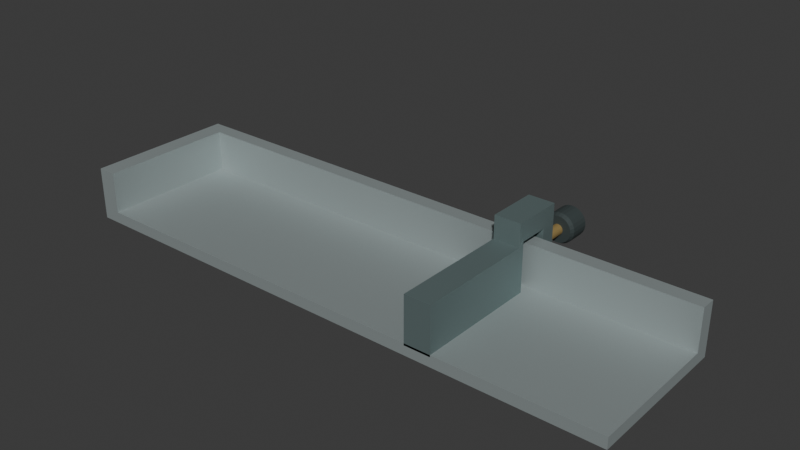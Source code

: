 # Source: source.blend  (saved by Blender 4.3.34; exported with 4.5.12 LTS)
import bpy
from mathutils import Matrix  # noqa: F401  (used for matrix-valued properties, if any)

bpy.ops.wm.read_factory_settings(use_empty=True)
scene = bpy.context.scene
scene.name = 'Scene'

# ---- collections
col_collection = bpy.data.collections.new('Collection'); scene.collection.children.link(col_collection)

# ---- materials (node trees are filled in below, after node groups)
mat_wholelbedandfixedend_satinsteel = bpy.data.materials.new('WholeLBedAndFixedEnd_SatinSteel')
mat_wholelbedandfixedend_satinsteel.diffuse_color = (0.43, 0.49, 0.49, 1.0)
mat_wholewrapknee_darkenedsteel = bpy.data.materials.new('WholeWrapKnee_DarkenedSteel')
mat_wholewrapknee_darkenedsteel.diffuse_color = (0.17, 0.23, 0.23, 1.0)
mat_wholeclampspindle_brass = bpy.data.materials.new('WholeClampSpindle_Brass')
mat_wholeclampspindle_brass.diffuse_color = (0.45, 0.32, 0.12, 1.0)
mat_wholerearthumbknob_charcoal = bpy.data.materials.new('WholeRearThumbKnob_Charcoal')
mat_wholerearthumbknob_charcoal.diffuse_color = (0.04, 0.055, 0.055, 1.0)

# ---- material node trees
mat_wholelbedandfixedend_satinsteel.use_nodes = True; mat_wholelbedandfixedend_satinsteel.node_tree.nodes.clear()
_N = mat_wholelbedandfixedend_satinsteel.node_tree.nodes; _L = mat_wholelbedandfixedend_satinsteel.node_tree.links
n0 = _N.new('ShaderNodeBsdfPrincipled'); n0.name = 'Principled BSDF'; n0.location = (10, 300)
n0.inputs[0].default_value = (0.43, 0.49, 0.49, 1.0)
n0.inputs[1].default_value = 0.56
n0.inputs[2].default_value = 0.56
n1 = _N.new('ShaderNodeOutputMaterial'); n1.name = 'Material Output'; n1.location = (300, 300)
_L.new(n0.outputs[0], n1.inputs[0])
n1.is_active_output = True
mat_wholewrapknee_darkenedsteel.use_nodes = True; mat_wholewrapknee_darkenedsteel.node_tree.nodes.clear()
_N = mat_wholewrapknee_darkenedsteel.node_tree.nodes; _L = mat_wholewrapknee_darkenedsteel.node_tree.links
n0 = _N.new('ShaderNodeBsdfPrincipled'); n0.name = 'Principled BSDF'; n0.location = (10, 300)
n0.inputs[0].default_value = (0.17, 0.23, 0.23, 1.0)
n0.inputs[1].default_value = 0.48
n0.inputs[2].default_value = 0.6
n1 = _N.new('ShaderNodeOutputMaterial'); n1.name = 'Material Output'; n1.location = (300, 300)
_L.new(n0.outputs[0], n1.inputs[0])
n1.is_active_output = True
mat_wholeclampspindle_brass.use_nodes = True; mat_wholeclampspindle_brass.node_tree.nodes.clear()
_N = mat_wholeclampspindle_brass.node_tree.nodes; _L = mat_wholeclampspindle_brass.node_tree.links
n0 = _N.new('ShaderNodeBsdfPrincipled'); n0.name = 'Principled BSDF'; n0.location = (10, 300)
n0.inputs[0].default_value = (0.45, 0.32, 0.12, 1.0)
n0.inputs[1].default_value = 0.5
n0.inputs[2].default_value = 0.56
n1 = _N.new('ShaderNodeOutputMaterial'); n1.name = 'Material Output'; n1.location = (300, 300)
_L.new(n0.outputs[0], n1.inputs[0])
n1.is_active_output = True
mat_wholerearthumbknob_charcoal.use_nodes = True; mat_wholerearthumbknob_charcoal.node_tree.nodes.clear()
_N = mat_wholerearthumbknob_charcoal.node_tree.nodes; _L = mat_wholerearthumbknob_charcoal.node_tree.links
n0 = _N.new('ShaderNodeBsdfPrincipled'); n0.name = 'Principled BSDF'; n0.location = (10, 300)
n0.inputs[0].default_value = (0.04, 0.055, 0.055, 1.0)
n0.inputs[1].default_value = 0.1
n0.inputs[2].default_value = 0.79
n1 = _N.new('ShaderNodeOutputMaterial'); n1.name = 'Material Output'; n1.location = (300, 300)
_L.new(n0.outputs[0], n1.inputs[0])
n1.is_active_output = True

# ---- world
world_world = bpy.data.worlds.new('World'); scene.world = world_world
world_world.use_nodes = True; world_world.node_tree.nodes.clear()
_N = world_world.node_tree.nodes; _L = world_world.node_tree.links
n0 = _N.new('ShaderNodeOutputWorld'); n0.name = 'World Output'; n0.location = (300, 300)
n1 = _N.new('ShaderNodeBackground'); n1.name = 'Background'; n1.location = (10, 300)
n1.inputs[0].default_value = (0.05088, 0.05088, 0.05088, 1.0)
_L.new(n1.outputs[0], n0.inputs[0])
n0.is_active_output = True
world_world.color = (0.05088, 0.05088, 0.05088)
world_world.sun_shadow_jitter_overblur = 0.0

# ---- meshes
me_wholecontinuouslbedandfixedend = bpy.data.meshes.new('WholeContinuousLBedAndFixedEnd')
me_wholecontinuouslbedandfixedend.from_pydata([(-0.15, -0.06, 0.0), (-0.15, 0.012, 0.0), (-0.14, 0.012, 0.0), (-0.14, -0.06, 0.0), (-0.14, -0.06, 0.004), (-0.15, -0.06, 0.004), (-0.15, 0.012, 0.004), (-0.14, -0.06, 0.006), (-0.15, -0.06, 0.006), (-0.15, 0.012, 0.006), (-0.15, -0.06, 0.028), (-0.14, -0.06, 0.028), (-0.14, 0.012, 0.028), (-0.15, 0.012, 0.028), (-0.14, 0.012, 0.006), (-0.15, 0.02, 0.0), (-0.14, 0.02, 0.0), (-0.15, 0.02, 0.004), (-0.14, 0.02, 0.004), (-0.15, 0.02, 0.006), (-0.14, 0.02, 0.006), (-0.14, 0.02, 0.028), (-0.15, 0.02, 0.028), (0.15, 0.012, 0.0), (0.15, -0.06, 0.0), (0.15, -0.06, 0.004), (0.15, 0.012, 0.004), (0.15, -0.06, 0.006), (0.15, 0.012, 0.006), (0.15, 0.02, 0.0), (0.15, 0.02, 0.004), (0.15, 0.02, 0.006), (0.15, 0.012, 0.028), (0.15, 0.02, 0.028)], [], [(0, 1, 2), (0, 2, 3), (0, 3, 4), (0, 4, 5), (0, 5, 6), (0, 6, 1), (5, 4, 7), (5, 7, 8), (5, 8, 9), (5, 9, 6), (10, 11, 12), (10, 12, 13), (8, 7, 11), (8, 11, 10), (8, 10, 13), (8, 13, 9), (7, 14, 12), (7, 12, 11), (1, 15, 16), (1, 16, 2), (15, 17, 18), (15, 18, 16), (1, 6, 17), (1, 17, 15), (17, 19, 20), (17, 20, 18), (6, 9, 19), (6, 19, 17), (13, 12, 21), (13, 21, 22), (19, 22, 21), (19, 21, 20), (9, 13, 22), (9, 22, 19), (3, 2, 23), (3, 23, 24), (3, 24, 25), (3, 25, 4), (24, 23, 26), (24, 26, 25), (7, 27, 28), (7, 28, 14), (4, 25, 27), (4, 27, 7), (25, 26, 28), (25, 28, 27), (2, 16, 29), (2, 29, 23), (16, 18, 30), (16, 30, 29), (23, 29, 30), (23, 30, 26), (18, 20, 31), (18, 31, 30), (26, 30, 31), (26, 31, 28), (12, 32, 33), (12, 33, 21), (14, 28, 32), (14, 32, 12), (20, 21, 33), (20, 33, 31), (28, 31, 33), (28, 33, 32)])
me_wholecontinuouslbedandfixedend.materials.append(mat_wholelbedandfixedend_satinsteel)
me_wholecontinuouslbedandfixedend.materials.append(mat_wholewrapknee_darkenedsteel)
me_wholecontinuouslbedandfixedend.materials.append(mat_wholeclampspindle_brass)
me_wholecontinuouslbedandfixedend.materials.append(mat_wholerearthumbknob_charcoal)
me_wholecontinuouslbedandfixedend.update()
me_wholeslidingkneewithrearcclip = bpy.data.meshes.new('WholeSlidingKneeWithRearCClip')
me_wholeslidingkneewithrearcclip.from_pydata([(0.052, -0.06, 0.03), (0.052, -0.06, 0.005), (0.052, 0.006, 0.005), (0.052, 0.022, 0.032), (0.052, 0.022, 0.002), (0.052, 0.03, 0.002), (0.052, 0.03, 0.042), (0.052, 0.006, 0.032), (0.052, 0.003, 0.042), (0.052, 0.003, 0.03), (0.066, -0.06, 0.03), (0.066, -0.06, 0.005), (0.066, 0.006, 0.005), (0.066, 0.022, 0.032), (0.066, 0.022, 0.002), (0.066, 0.03, 0.002), (0.066, 0.03, 0.042), (0.066, 0.006, 0.032), (0.066, 0.003, 0.042), (0.066, 0.003, 0.03)], [], [(2, 1, 0), (5, 4, 3), (6, 5, 3), (6, 3, 7), (8, 6, 7), (8, 7, 2), (9, 8, 2), (0, 9, 2), (10, 11, 12), (13, 14, 15), (13, 15, 16), (17, 13, 16), (17, 16, 18), (12, 17, 18), (12, 18, 19), (12, 19, 10), (1, 2, 12), (1, 12, 11), (2, 7, 17), (2, 17, 12), (7, 3, 13), (7, 13, 17), (3, 4, 14), (3, 14, 13), (4, 5, 15), (4, 15, 14), (5, 6, 16), (5, 16, 15), (6, 8, 18), (6, 18, 16), (8, 9, 19), (8, 19, 18), (9, 0, 10), (9, 10, 19), (0, 1, 11), (0, 11, 10)])
me_wholeslidingkneewithrearcclip.polygons.foreach_set('material_index', [1, 1, 1, 1, 1, 1, 1, 1, 1, 1, 1, 1, 1, 1, 1, 1, 1, 1, 1, 1, 1, 1, 1, 1, 1, 1, 1, 1, 1, 1, 1, 1, 1, 1, 1, 1])
me_wholeslidingkneewithrearcclip.materials.append(mat_wholelbedandfixedend_satinsteel)
me_wholeslidingkneewithrearcclip.materials.append(mat_wholewrapknee_darkenedsteel)
me_wholeslidingkneewithrearcclip.materials.append(mat_wholeclampspindle_brass)
me_wholeslidingkneewithrearcclip.materials.append(mat_wholerearthumbknob_charcoal)
me_wholeslidingkneewithrearcclip.update()
me_wholerearlockspindle = bpy.data.meshes.new('WholeRearLockSpindle')
me_wholerearlockspindle.from_pydata([(0.059, 0.016, 0.02), (0.0618, 0.016, 0.02), (0.06166, 0.016, 0.01913), (0.06127, 0.016, 0.01835), (0.06065, 0.016, 0.01773), (0.05987, 0.016, 0.01734), (0.059, 0.016, 0.0172), (0.05813, 0.016, 0.01734), (0.05735, 0.016, 0.01773), (0.05673, 0.016, 0.01835), (0.05634, 0.016, 0.01913), (0.0562, 0.016, 0.02), (0.05634, 0.016, 0.02087), (0.05673, 0.016, 0.02165), (0.05735, 0.016, 0.02227), (0.05813, 0.016, 0.02266), (0.059, 0.016, 0.0228), (0.05987, 0.016, 0.02266), (0.06065, 0.016, 0.02227), (0.06127, 0.016, 0.02165), (0.06166, 0.016, 0.02087), (0.06166, 0.051, 0.01913), (0.0618, 0.051, 0.02), (0.06127, 0.051, 0.01835), (0.06065, 0.051, 0.01773), (0.05987, 0.051, 0.01734), (0.059, 0.051, 0.0172), (0.05813, 0.051, 0.01734), (0.05735, 0.051, 0.01773), (0.05673, 0.051, 0.01835), (0.05634, 0.051, 0.01913), (0.0562, 0.051, 0.02), (0.05634, 0.051, 0.02087), (0.05673, 0.051, 0.02165), (0.05735, 0.051, 0.02227), (0.05813, 0.051, 0.02266), (0.059, 0.051, 0.0228), (0.05987, 0.051, 0.02266), (0.06065, 0.051, 0.02227), (0.06127, 0.051, 0.02165), (0.06166, 0.051, 0.02087), (0.059, 0.051, 0.02)], [], [(2, 1, 0), (3, 2, 0), (4, 3, 0), (5, 4, 0), (6, 5, 0), (7, 6, 0), (8, 7, 0), (9, 8, 0), (10, 9, 0), (11, 10, 0), (12, 11, 0), (13, 12, 0), (14, 13, 0), (15, 14, 0), (16, 15, 0), (17, 16, 0), (18, 17, 0), (19, 18, 0), (20, 19, 0), (1, 20, 0), (1, 2, 21), (1, 21, 22), (2, 3, 23), (2, 23, 21), (3, 4, 24), (3, 24, 23), (4, 5, 25), (4, 25, 24), (5, 6, 26), (5, 26, 25), (6, 7, 27), (6, 27, 26), (7, 8, 28), (7, 28, 27), (8, 9, 29), (8, 29, 28), (9, 10, 30), (9, 30, 29), (10, 11, 31), (10, 31, 30), (11, 12, 32), (11, 32, 31), (12, 13, 33), (12, 33, 32), (13, 14, 34), (13, 34, 33), (14, 15, 35), (14, 35, 34), (15, 16, 36), (15, 36, 35), (16, 17, 37), (16, 37, 36), (17, 18, 38), (17, 38, 37), (18, 19, 39), (18, 39, 38), (19, 20, 40), (19, 40, 39), (20, 1, 22), (20, 22, 40), (22, 21, 41), (21, 23, 41), (23, 24, 41), (24, 25, 41), (25, 26, 41), (26, 27, 41), (27, 28, 41), (28, 29, 41), (29, 30, 41), (30, 31, 41), (31, 32, 41), (32, 33, 41), (33, 34, 41), (34, 35, 41), (35, 36, 41), (36, 37, 41), (37, 38, 41), (38, 39, 41), (39, 40, 41), (40, 22, 41)])
me_wholerearlockspindle.polygons.foreach_set('material_index', [2, 2, 2, 2, 2, 2, 2, 2, 2, 2, 2, 2, 2, 2, 2, 2, 2, 2, 2, 2, 2, 2, 2, 2, 2, 2, 2, 2, 2, 2, 2, 2, 2, 2, 2, 2, 2, 2, 2, 2, 2, 2, 2, 2, 2, 2, 2, 2, 2, 2, 2, 2, 2, 2, 2, 2, 2, 2, 2, 2, 2, 2, 2, 2, 2, 2, 2, 2, 2, 2, 2, 2, 2, 2, 2, 2, 2, 2, 2, 2])
me_wholerearlockspindle.materials.append(mat_wholelbedandfixedend_satinsteel)
me_wholerearlockspindle.materials.append(mat_wholewrapknee_darkenedsteel)
me_wholerearlockspindle.materials.append(mat_wholeclampspindle_brass)
me_wholerearlockspindle.materials.append(mat_wholerearthumbknob_charcoal)
me_wholerearlockspindle.update()
me_wholesteppedrearlockknob = bpy.data.meshes.new('WholeSteppedRearLockKnob')
me_wholesteppedrearlockknob.from_pydata([(0.059, 0.046, 0.02), (0.066, 0.046, 0.02), (0.06576, 0.046, 0.01819), (0.06506, 0.046, 0.0165), (0.06395, 0.046, 0.01505), (0.0625, 0.046, 0.01394), (0.06081, 0.046, 0.01324), (0.059, 0.046, 0.013), (0.05719, 0.046, 0.01324), (0.0555, 0.046, 0.01394), (0.05405, 0.046, 0.01505), (0.05294, 0.046, 0.0165), (0.05224, 0.046, 0.01819), (0.052, 0.046, 0.02), (0.05224, 0.046, 0.02181), (0.05294, 0.046, 0.0235), (0.05405, 0.046, 0.02495), (0.0555, 0.046, 0.02606), (0.05719, 0.046, 0.02676), (0.059, 0.046, 0.027), (0.06081, 0.046, 0.02676), (0.0625, 0.046, 0.02606), (0.06395, 0.046, 0.02495), (0.06506, 0.046, 0.0235), (0.06576, 0.046, 0.02181), (0.06673, 0.048, 0.01793), (0.067, 0.048, 0.02), (0.06593, 0.048, 0.016), (0.06466, 0.048, 0.01434), (0.063, 0.048, 0.01307), (0.06107, 0.048, 0.01227), (0.059, 0.048, 0.012), (0.05693, 0.048, 0.01227), (0.055, 0.048, 0.01307), (0.05334, 0.048, 0.01434), (0.05207, 0.048, 0.016), (0.05127, 0.048, 0.01793), (0.051, 0.048, 0.02), (0.05127, 0.048, 0.02207), (0.05207, 0.048, 0.024), (0.05334, 0.048, 0.02566), (0.055, 0.048, 0.02693), (0.05693, 0.048, 0.02773), (0.059, 0.048, 0.028), (0.06107, 0.048, 0.02773), (0.063, 0.048, 0.02693), (0.06466, 0.048, 0.02566), (0.06593, 0.048, 0.024), (0.06673, 0.048, 0.02207), (0.06673, 0.058, 0.01793), (0.067, 0.058, 0.02), (0.06593, 0.058, 0.016), (0.06466, 0.058, 0.01434), (0.063, 0.058, 0.01307), (0.06107, 0.058, 0.01227), (0.059, 0.058, 0.012), (0.05693, 0.058, 0.01227), (0.055, 0.058, 0.01307), (0.05334, 0.058, 0.01434), (0.05207, 0.058, 0.016), (0.05127, 0.058, 0.01793), (0.051, 0.058, 0.02), (0.05127, 0.058, 0.02207), (0.05207, 0.058, 0.024), (0.05334, 0.058, 0.02566), (0.055, 0.058, 0.02693), (0.05693, 0.058, 0.02773), (0.059, 0.058, 0.028), (0.06107, 0.058, 0.02773), (0.063, 0.058, 0.02693), (0.06466, 0.058, 0.02566), (0.06593, 0.058, 0.024), (0.06673, 0.058, 0.02207), (0.0648, 0.06, 0.01845), (0.065, 0.06, 0.02), (0.0642, 0.06, 0.017), (0.06324, 0.06, 0.01576), (0.062, 0.06, 0.0148), (0.06055, 0.06, 0.0142), (0.059, 0.06, 0.014), (0.05745, 0.06, 0.0142), (0.056, 0.06, 0.0148), (0.05476, 0.06, 0.01576), (0.0538, 0.06, 0.017), (0.0532, 0.06, 0.01845), (0.053, 0.06, 0.02), (0.0532, 0.06, 0.02155), (0.0538, 0.06, 0.023), (0.05476, 0.06, 0.02424), (0.056, 0.06, 0.0252), (0.05745, 0.06, 0.0258), (0.059, 0.06, 0.026), (0.06055, 0.06, 0.0258), (0.062, 0.06, 0.0252), (0.06324, 0.06, 0.02424), (0.0642, 0.06, 0.023), (0.0648, 0.06, 0.02155), (0.059, 0.06, 0.02)], [], [(2, 1, 0), (3, 2, 0), (4, 3, 0), (5, 4, 0), (6, 5, 0), (7, 6, 0), (8, 7, 0), (9, 8, 0), (10, 9, 0), (11, 10, 0), (12, 11, 0), (13, 12, 0), (14, 13, 0), (15, 14, 0), (16, 15, 0), (17, 16, 0), (18, 17, 0), (19, 18, 0), (20, 19, 0), (21, 20, 0), (22, 21, 0), (23, 22, 0), (24, 23, 0), (1, 24, 0), (1, 2, 25), (1, 25, 26), (2, 3, 27), (2, 27, 25), (3, 4, 28), (3, 28, 27), (4, 5, 29), (4, 29, 28), (5, 6, 30), (5, 30, 29), (6, 7, 31), (6, 31, 30), (7, 8, 32), (7, 32, 31), (8, 9, 33), (8, 33, 32), (9, 10, 34), (9, 34, 33), (10, 11, 35), (10, 35, 34), (11, 12, 36), (11, 36, 35), (12, 13, 37), (12, 37, 36), (13, 14, 38), (13, 38, 37), (14, 15, 39), (14, 39, 38), (15, 16, 40), (15, 40, 39), (16, 17, 41), (16, 41, 40), (17, 18, 42), (17, 42, 41), (18, 19, 43), (18, 43, 42), (19, 20, 44), (19, 44, 43), (20, 21, 45), (20, 45, 44), (21, 22, 46), (21, 46, 45), (22, 23, 47), (22, 47, 46), (23, 24, 48), (23, 48, 47), (24, 1, 26), (24, 26, 48), (26, 25, 49), (26, 49, 50), (25, 27, 51), (25, 51, 49), (27, 28, 52), (27, 52, 51), (28, 29, 53), (28, 53, 52), (29, 30, 54), (29, 54, 53), (30, 31, 55), (30, 55, 54), (31, 32, 56), (31, 56, 55), (32, 33, 57), (32, 57, 56), (33, 34, 58), (33, 58, 57), (34, 35, 59), (34, 59, 58), (35, 36, 60), (35, 60, 59), (36, 37, 61), (36, 61, 60), (37, 38, 62), (37, 62, 61), (38, 39, 63), (38, 63, 62), (39, 40, 64), (39, 64, 63), (40, 41, 65), (40, 65, 64), (41, 42, 66), (41, 66, 65), (42, 43, 67), (42, 67, 66), (43, 44, 68), (43, 68, 67), (44, 45, 69), (44, 69, 68), (45, 46, 70), (45, 70, 69), (46, 47, 71), (46, 71, 70), (47, 48, 72), (47, 72, 71), (48, 26, 50), (48, 50, 72), (50, 49, 73), (50, 73, 74), (49, 51, 75), (49, 75, 73), (51, 52, 76), (51, 76, 75), (52, 53, 77), (52, 77, 76), (53, 54, 78), (53, 78, 77), (54, 55, 79), (54, 79, 78), (55, 56, 80), (55, 80, 79), (56, 57, 81), (56, 81, 80), (57, 58, 82), (57, 82, 81), (58, 59, 83), (58, 83, 82), (59, 60, 84), (59, 84, 83), (60, 61, 85), (60, 85, 84), (61, 62, 86), (61, 86, 85), (62, 63, 87), (62, 87, 86), (63, 64, 88), (63, 88, 87), (64, 65, 89), (64, 89, 88), (65, 66, 90), (65, 90, 89), (66, 67, 91), (66, 91, 90), (67, 68, 92), (67, 92, 91), (68, 69, 93), (68, 93, 92), (69, 70, 94), (69, 94, 93), (70, 71, 95), (70, 95, 94), (71, 72, 96), (71, 96, 95), (72, 50, 74), (72, 74, 96), (74, 73, 97), (73, 75, 97), (75, 76, 97), (76, 77, 97), (77, 78, 97), (78, 79, 97), (79, 80, 97), (80, 81, 97), (81, 82, 97), (82, 83, 97), (83, 84, 97), (84, 85, 97), (85, 86, 97), (86, 87, 97), (87, 88, 97), (88, 89, 97), (89, 90, 97), (90, 91, 97), (91, 92, 97), (92, 93, 97), (93, 94, 97), (94, 95, 97), (95, 96, 97), (96, 74, 97)])
me_wholesteppedrearlockknob.polygons.foreach_set('material_index', [3, 3, 3, 3, 3, 3, 3, 3, 3, 3, 3, 3, 3, 3, 3, 3, 3, 3, 3, 3, 3, 3, 3, 3, 3, 3, 3, 3, 3, 3, 3, 3, 3, 3, 3, 3, 3, 3, 3, 3, 3, 3, 3, 3, 3, 3, 3, 3, 3, 3, 3, 3, 3, 3, 3, 3, 3, 3, 3, 3, 3, 3, 3, 3, 3, 3, 3, 3, 3, 3, 3, 3, 3, 3, 3, 3, 3, 3, 3, 3, 3, 3, 3, 3, 3, 3, 3, 3, 3, 3, 3, 3, 3, 3, 3, 3, 3, 3, 3, 3, 3, 3, 3, 3, 3, 3, 3, 3, 3, 3, 3, 3, 3, 3, 3, 3, 3, 3, 3, 3, 3, 3, 3, 3, 3, 3, 3, 3, 3, 3, 3, 3, 3, 3, 3, 3, 3, 3, 3, 3, 3, 3, 3, 3, 3, 3, 3, 3, 3, 3, 3, 3, 3, 3, 3, 3, 3, 3, 3, 3, 3, 3, 3, 3, 3, 3, 3, 3, 3, 3, 3, 3, 3, 3, 3, 3, 3, 3, 3, 3, 3, 3, 3, 3, 3, 3, 3, 3, 3, 3, 3, 3])
me_wholesteppedrearlockknob.materials.append(mat_wholelbedandfixedend_satinsteel)
me_wholesteppedrearlockknob.materials.append(mat_wholewrapknee_darkenedsteel)
me_wholesteppedrearlockknob.materials.append(mat_wholeclampspindle_brass)
me_wholesteppedrearlockknob.materials.append(mat_wholerearthumbknob_charcoal)
me_wholesteppedrearlockknob.update()

# ---- objects
ob_onewholefixedopenbedcomposingstick = bpy.data.objects.new('OneWholeFixedOpenBedComposingStick', None)
ob_wholecontinuouslbedandfixedend = bpy.data.objects.new('WholeContinuousLBedAndFixedEnd', me_wholecontinuouslbedandfixedend)
ob_wholeslidingkneewithrearcclip = bpy.data.objects.new('WholeSlidingKneeWithRearCClip', me_wholeslidingkneewithrearcclip)
ob_wholerearlockspindle = bpy.data.objects.new('WholeRearLockSpindle', me_wholerearlockspindle)
ob_wholesteppedrearlockknob = bpy.data.objects.new('WholeSteppedRearLockKnob', me_wholesteppedrearlockknob)

# ---- transforms, parenting, visibility, modifiers, constraints
ob_onewholefixedopenbedcomposingstick.location = (0.0, 0.0, 0.0)
ob_wholecontinuouslbedandfixedend.parent = ob_onewholefixedopenbedcomposingstick
ob_wholecontinuouslbedandfixedend.location = (0.0, 0.0, 0.0)
ob_wholeslidingkneewithrearcclip.parent = ob_onewholefixedopenbedcomposingstick
ob_wholeslidingkneewithrearcclip.location = (0.0, 0.0, 0.0)
ob_wholerearlockspindle.parent = ob_onewholefixedopenbedcomposingstick
ob_wholerearlockspindle.location = (0.0, 0.0, 0.0)
ob_wholesteppedrearlockknob.parent = ob_onewholefixedopenbedcomposingstick
ob_wholesteppedrearlockknob.location = (0.0, 0.0, 0.0)

# ---- collection membership
scene.collection.objects.link(ob_onewholefixedopenbedcomposingstick)
scene.collection.objects.link(ob_wholecontinuouslbedandfixedend)
scene.collection.objects.link(ob_wholeslidingkneewithrearcclip)
scene.collection.objects.link(ob_wholerearlockspindle)
scene.collection.objects.link(ob_wholesteppedrearlockknob)

# ---- scene / render settings (as saved in the file)
scene.frame_start = 1; scene.frame_end = 250; scene.frame_set(1)
scene.render.engine = 'CYCLES'
scene.render.use_compositing = False
scene.cycles.use_denoising = False
scene.cycles.samples = 128
scene.cycles.use_adaptive_sampling = False
scene.cycles.seed = 17
bpy.context.view_layer.update()

# ---- added for rendering (the .blend has no active camera and no usable light): camera, sun
cam_auto = bpy.data.cameras.new('AutoCamera')
cam_auto.lens = 50.0
cam_auto.sensor_width = 36.0
cam_auto.clip_end = 1000.0
ob_auto_camera = bpy.data.objects.new('AutoCamera', cam_auto)
scene.collection.objects.link(ob_auto_camera)
ob_auto_camera.location = (0.301464, -0.361757, 0.262171)
ob_auto_camera.rotation_euler = (1.09748, -7.21219e-08, 0.694738)
scene.camera = ob_auto_camera
light_auto_sun = bpy.data.lights.new('AutoSun', 'SUN')
light_auto_sun.energy = 3.0
light_auto_sun.angle = 0.0523599
ob_auto_sun = bpy.data.objects.new('AutoSun', light_auto_sun)
scene.collection.objects.link(ob_auto_sun)
ob_auto_sun.rotation_euler = (0.872665, 0.174533, 0.523599)
bpy.context.view_layer.update()
